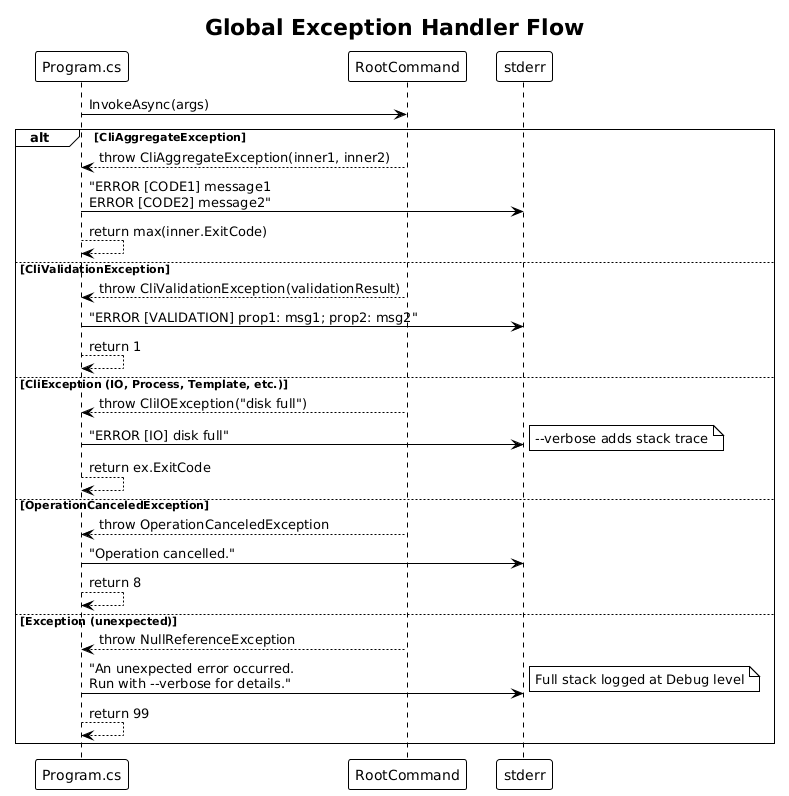

The diagram above was rendered by PlantUML. Its source (embedded in the PNG):
@startuml
!theme plain

title Global Exception Handler Flow

participant "Program.cs" as program
participant "RootCommand" as cmd
participant "stderr" as stderr

program -> cmd : InvokeAsync(args)

alt CliAggregateException
    cmd --> program : throw CliAggregateException(inner1, inner2)
    program -> stderr : "ERROR [CODE1] message1\nERROR [CODE2] message2"
    program --> program : return max(inner.ExitCode)

else CliValidationException
    cmd --> program : throw CliValidationException(validationResult)
    program -> stderr : "ERROR [VALIDATION] prop1: msg1; prop2: msg2"
    program --> program : return 1

else CliException (IO, Process, Template, etc.)
    cmd --> program : throw CliIOException("disk full")
    program -> stderr : "ERROR [IO] disk full"
    note right: --verbose adds stack trace
    program --> program : return ex.ExitCode

else OperationCanceledException
    cmd --> program : throw OperationCanceledException
    program -> stderr : "Operation cancelled."
    program --> program : return 8

else Exception (unexpected)
    cmd --> program : throw NullReferenceException
    program -> stderr : "An unexpected error occurred.\nRun with --verbose for details."
    note right: Full stack logged at Debug level
    program --> program : return 99
end
@enduml